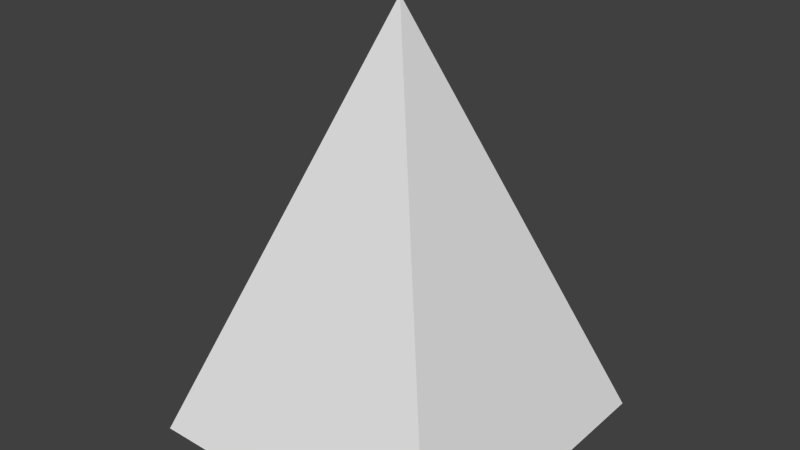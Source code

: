 # Source: ObeliskPillarTip.blend  (saved by Blender 2.60.0; exported with 4.5.12 LTS)
import bpy
from mathutils import Matrix  # noqa: F401  (used for matrix-valued properties, if any)

bpy.ops.wm.read_factory_settings(use_empty=True)
scene = bpy.context.scene
scene.name = 'Scene'

# ---- collections
col_collection_1 = bpy.data.collections.new('Collection 1'); scene.collection.children.link(col_collection_1)

# ---- materials (node trees are filled in below, after node groups)
mat_material = bpy.data.materials.new('Material')
mat_material.alpha_threshold = 0.0
mat_material.use_transparent_shadow = False
mat_material.roughness = 0.5
mat_material.line_color = (0.0, 0.0, 0.0, 1.0)

# ---- material node trees

# ---- world
world_world = bpy.data.worlds.new('World'); scene.world = world_world
world_world.color = (0.05088, 0.05088, 0.05088)
world_world.use_sun_shadow = False
world_world.sun_shadow_jitter_overblur = 0.0
world_world.cycles.sampling_method = 'MANUAL'
world_world.cycles.sample_map_resolution = 256

# ---- meshes
me_cube_001 = bpy.data.meshes.new('Cube.001')
me_cube_001.from_pydata([(-0.375, 0.375, -0.5), (-0.375, -0.375, -0.5), (0.375, -0.375, -0.5), (0.375, 0.375, -0.5)], [], [(1, 0, 3, 2)])
_uv = me_cube_001.uv_layers.new(name='UVTex')
_uv.uv.foreach_set('vector', [0.0, 1.0, 1.589e-07, 0.0, 1.0, 1.589e-07, 1.0, 1.0])
me_cube_001.materials.append(mat_material)
me_cube_001.use_remesh_preserve_volume = False
me_cube_001.use_remesh_preserve_attributes = False
me_cube_001.use_mirror_vertex_groups = False
me_cube_001.update()
me_cube = bpy.data.meshes.new('Cube')
me_cube.from_pydata([(0.375, 0.375, -0.5), (0.375, -0.375, -0.5), (-0.375, -0.375, -0.5), (-0.375, 0.375, -0.5), (-5.96e-08, -8.941e-08, 0.5)], [], [(0, 4, 1), (1, 4, 2), (2, 4, 3), (4, 0, 3)])
_uv = me_cube.uv_layers.new(name='UVTex')
_uv.uv.foreach_set('vector', [1.0, 0.0, 0.5, 1.0, 1.589e-07, 0.0, 1.0, 0.0, 0.5, 1.0, 0.0, 0.0, 2.384e-07, 0.0, 0.5, 1.0, 1.0, 0.0, 0.5, 1.0, 1.0, 0.0, 3.179e-07, 0.0])
me_cube.materials.append(mat_material)
me_cube.use_remesh_preserve_volume = False
me_cube.use_remesh_preserve_attributes = False
me_cube.use_mirror_vertex_groups = False
me_cube.update()

# ---- objects
ob_bottom = bpy.data.objects.new('Bottom', me_cube_001)
ob_center = bpy.data.objects.new('Center', me_cube)

# ---- transforms, parenting, visibility, modifiers, constraints
ob_bottom.location = (0.0, 0.0, 0.0)
ob_bottom.lock_rotations_4d = False
ob_bottom.empty_display_type = 'ARROWS'
ob_bottom.lineart.crease_threshold = 0.0
ob_center.location = (0.0, 0.0, 0.0)
ob_center.lock_rotations_4d = False
ob_center.empty_display_type = 'ARROWS'
ob_center.lineart.crease_threshold = 0.0

# ---- collection membership
col_collection_1.objects.link(ob_bottom)
col_collection_1.objects.link(ob_center)

# ---- scene / render settings (as saved in the file)
scene.frame_start = 1; scene.frame_end = 250; scene.frame_set(1)
scene.render.engine = 'BLENDER_EEVEE_NEXT'
scene.render.image_settings.color_mode = 'RGB'
scene.render.image_settings.compression = 90
scene.render.resolution_percentage = 50
scene.render.dither_intensity = 0.0
scene.render.bake_margin = 2
scene.render.bake_bias = 0.0
scene.cycles.use_denoising = False
scene.cycles.samples = 10
scene.cycles.sampling_pattern = 'TABULATED_SOBOL'
scene.cycles.light_sampling_threshold = 0.0
scene.cycles.use_adaptive_sampling = False
scene.cycles.use_light_tree = False
scene.cycles.blur_glossy = 0.0
scene.cycles.volume_bounces = 1
scene.cycles.pixel_filter_type = 'GAUSSIAN'
scene.cycles.sample_clamp_indirect = 0.0
scene.view_settings.view_transform = 'Standard'
bpy.context.view_layer.update()

# ---- added for rendering (the .blend has no active camera and no usable light): camera, sun
cam_auto = bpy.data.cameras.new('AutoCamera')
cam_auto.lens = 50.0
cam_auto.sensor_width = 36.0
cam_auto.clip_end = 1000.0
ob_auto_camera = bpy.data.objects.new('AutoCamera', cam_auto)
scene.collection.objects.link(ob_auto_camera)
ob_auto_camera.location = (1.34874, -1.61848, 1.07899)
ob_auto_camera.rotation_euler = (1.09748, -7.21219e-08, 0.694738)
scene.camera = ob_auto_camera
light_auto_sun = bpy.data.lights.new('AutoSun', 'SUN')
light_auto_sun.energy = 3.0
light_auto_sun.angle = 0.0523599
ob_auto_sun = bpy.data.objects.new('AutoSun', light_auto_sun)
scene.collection.objects.link(ob_auto_sun)
ob_auto_sun.rotation_euler = (0.872665, 0.174533, 0.523599)
bpy.context.view_layer.update()
